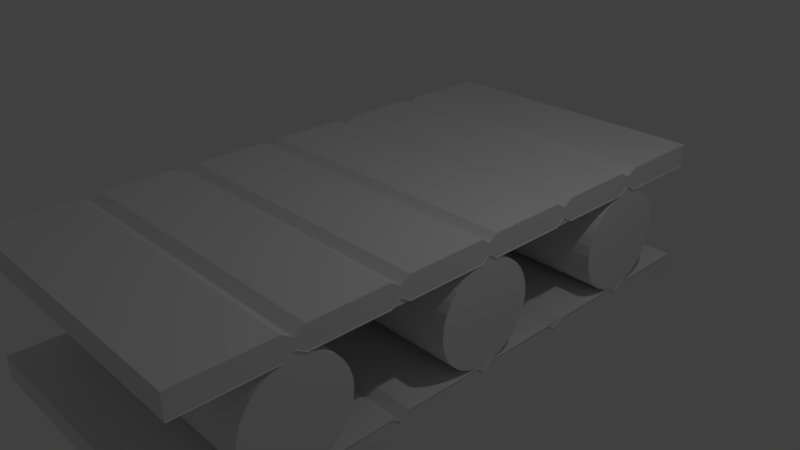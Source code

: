 # Source: placeholderConveyorBelt.blend  (saved by Blender 2.78.0; exported with 4.5.12 LTS)
import bpy
from mathutils import Matrix  # noqa: F401  (used for matrix-valued properties, if any)

bpy.ops.wm.read_factory_settings(use_empty=True)
scene = bpy.context.scene
scene.name = 'Scene'

# ---- collections
col_collection_1 = bpy.data.collections.new('Collection 1'); scene.collection.children.link(col_collection_1)

# ---- world
world_world = bpy.data.worlds.new('World'); scene.world = world_world
world_world.color = (0.05088, 0.05088, 0.05088)
world_world.use_sun_shadow = False
world_world.sun_shadow_jitter_overblur = 0.0
world_world.cycles.sampling_method = 'MANUAL'

# ---- cameras
cam_camera = bpy.data.cameras.new('Camera')
cam_camera.clip_end = 100.0
cam_camera.lens = 35.0
cam_camera.sensor_width = 32.0
cam_camera.sensor_height = 18.0
cam_camera.ortho_scale = 7.314
cam_camera.dof.focus_distance = 0.0
cam_camera.dof.aperture_fstop = 128.0

# ---- lights
light_lamp = bpy.data.lights.new('Lamp', 'POINT')
light_lamp.transmission_factor = 0.0
light_lamp.cutoff_distance = 30.0
light_lamp.energy = 100.0
light_lamp.shadow_buffer_clip_start = 1.001
light_lamp.shadow_soft_size = 0.1
light_lamp.shadow_maximum_resolution = 0.006
light_lamp.use_absolute_resolution = True

# ---- meshes
me_cylinder_001 = bpy.data.meshes.new('Cylinder.001')
me_cylinder_001.from_pydata([(0.0, 1.0, -1.0), (0.0, 1.0, 1.0), (0.1951, 0.9808, -1.0), (0.1951, 0.9808, 1.0), (0.3827, 0.9239, -1.0), (0.3827, 0.9239, 1.0), (0.5556, 0.8315, -1.0), (0.5556, 0.8315, 1.0), (0.7071, 0.7071, -1.0), (0.7071, 0.7071, 1.0), (0.8315, 0.5556, -1.0), (0.8315, 0.5556, 1.0), (0.9239, 0.3827, -1.0), (0.9239, 0.3827, 1.0), (0.9808, 0.1951, -1.0), (0.9808, 0.1951, 1.0), (1.0, 7.55e-08, -1.0), (1.0, 7.55e-08, 1.0), (0.9808, -0.1951, -1.0), (0.9808, -0.1951, 1.0), (0.9239, -0.3827, -1.0), (0.9239, -0.3827, 1.0), (0.8315, -0.5556, -1.0), (0.8315, -0.5556, 1.0), (0.7071, -0.7071, -1.0), (0.7071, -0.7071, 1.0), (0.5556, -0.8315, -1.0), (0.5556, -0.8315, 1.0), (0.3827, -0.9239, -1.0), (0.3827, -0.9239, 1.0), (0.1951, -0.9808, -1.0), (0.1951, -0.9808, 1.0), (-3.258e-07, -1.0, -1.0), (-3.258e-07, -1.0, 1.0), (-0.1951, -0.9808, -1.0), (-0.1951, -0.9808, 1.0), (-0.3827, -0.9239, -1.0), (-0.3827, -0.9239, 1.0), (-0.5556, -0.8315, -1.0), (-0.5556, -0.8315, 1.0), (-0.7071, -0.7071, -1.0), (-0.7071, -0.7071, 1.0), (-0.8315, -0.5556, -1.0), (-0.8315, -0.5556, 1.0), (-0.9239, -0.3827, -1.0), (-0.9239, -0.3827, 1.0), (-0.9808, -0.1951, -1.0), (-0.9808, -0.1951, 1.0), (-1.0, 9.656e-07, -1.0), (-1.0, 9.656e-07, 1.0), (-0.9808, 0.1951, -1.0), (-0.9808, 0.1951, 1.0), (-0.9239, 0.3827, -1.0), (-0.9239, 0.3827, 1.0), (-0.8315, 0.5556, -1.0), (-0.8315, 0.5556, 1.0), (-0.7071, 0.7071, -1.0), (-0.7071, 0.7071, 1.0), (-0.5556, 0.8315, -1.0), (-0.5556, 0.8315, 1.0), (-0.3827, 0.9239, -1.0), (-0.3827, 0.9239, 1.0), (-0.1951, 0.9808, -1.0), (-0.1951, 0.9808, 1.0)], [], [(0, 1, 3, 2), (2, 3, 5, 4), (4, 5, 7, 6), (6, 7, 9, 8), (8, 9, 11, 10), (10, 11, 13, 12), (12, 13, 15, 14), (14, 15, 17, 16), (16, 17, 19, 18), (18, 19, 21, 20), (20, 21, 23, 22), (22, 23, 25, 24), (24, 25, 27, 26), (26, 27, 29, 28), (28, 29, 31, 30), (30, 31, 33, 32), (32, 33, 35, 34), (34, 35, 37, 36), (36, 37, 39, 38), (38, 39, 41, 40), (40, 41, 43, 42), (42, 43, 45, 44), (44, 45, 47, 46), (46, 47, 49, 48), (48, 49, 51, 50), (50, 51, 53, 52), (52, 53, 55, 54), (54, 55, 57, 56), (56, 57, 59, 58), (58, 59, 61, 60), (3, 1, 63, 61, 59, 57, 55, 53, 51, 49, 47, 45, 43, 41, 39, 37, 35, 33, 31, 29, 27, 25, 23, 21, 19, 17, 15, 13, 11, 9, 7, 5), (60, 61, 63, 62), (62, 63, 1, 0), (0, 2, 4, 6, 8, 10, 12, 14, 16, 18, 20, 22, 24, 26, 28, 30, 32, 34, 36, 38, 40, 42, 44, 46, 48, 50, 52, 54, 56, 58, 60, 62)])
me_cylinder_001.use_remesh_preserve_volume = False
me_cylinder_001.use_remesh_preserve_attributes = False
me_cylinder_001.use_mirror_vertex_groups = False
me_cylinder_001.update()
me_cube_001 = bpy.data.meshes.new('Cube.001')
me_cube_001.from_pydata([(-1.0, -1.0, -1.0), (-1.0, -1.0, 1.0), (-1.0, 1.0, -1.0), (-1.0, 1.0, 1.0), (1.0, -1.0, -1.0), (1.0, -1.0, 1.0), (1.0, 1.0, -1.0), (1.0, 1.0, 1.0), (-1.0, 0.6667, -0.9165), (-1.0, 0.3333, -0.9165), (-1.0, -2.98e-08, -0.9165), (-1.0, -0.3333, -0.9165), (-1.0, -0.6667, -0.9165), (-1.0, -0.6667, 0.9165), (-1.0, -0.3333, 0.9165), (-1.0, 2.98e-08, 0.9165), (-1.0, 0.3333, 0.9165), (-1.0, 0.6667, 0.9165), (1.0, -0.6667, -0.9165), (1.0, -0.3333, -0.9165), (1.0, 2.98e-08, -0.9165), (1.0, 0.3333, -0.9165), (1.0, 0.6667, -0.9165), (1.0, 0.6667, 0.9165), (1.0, 0.3333, 0.9165), (1.0, -2.98e-08, 0.9165), (1.0, -0.3333, 0.9165), (1.0, -0.6667, 0.9165), (-1.0, 0.3, -1.0), (-1.0, 0.3, 1.0), (1.0, 0.3, -1.0), (1.0, 0.3, 1.0), (-1.0, 0.03, -1.0), (1.0, 0.03, 1.0), (-1.0, 0.03, 1.0), (1.0, 0.03, -1.0), (-1.0, -0.03, -1.0), (-1.0, -0.03, 1.0), (1.0, -0.03, -1.0), (1.0, -0.03, 1.0), (-1.0, -0.3, -1.0), (1.0, -0.3, 1.0), (-1.0, -0.3, 1.0), (1.0, -0.3, -1.0), (-1.0, -0.364, -1.0), (-1.0, -0.364, 1.0), (1.0, -0.364, -1.0), (1.0, -0.364, 1.0), (-1.0, -0.63, -1.0), (1.0, -0.63, 1.0), (-1.0, -0.63, 1.0), (1.0, -0.63, -1.0), (-1.0, -0.7, -1.0), (1.0, -0.7, 1.0), (-1.0, -0.7, 1.0), (1.0, -0.7, -1.0), (-1.0, 0.37, -1.0), (-1.0, 0.37, 1.0), (1.0, 0.37, -1.0), (1.0, 0.37, 1.0), (-1.0, 0.63, 1.0), (1.0, 0.63, -1.0), (-1.0, 0.63, -1.0), (1.0, 0.63, 1.0), (-1.0, 0.7, 1.0), (1.0, 0.7, -1.0), (-1.0, 0.7, -1.0), (1.0, 0.7, 1.0), (-1.0, -1.0, -0.6893), (-1.0, -1.0, 0.6893), (-1.0, 1.0, 0.6893), (-1.0, 1.0, -0.6893), (1.0, 1.0, 0.6893), (1.0, 1.0, -0.6893), (1.0, -1.0, 0.6893), (1.0, -1.0, -0.6893), (1.0, 0.6667, 0.6893), (1.0, 0.6667, -0.6893), (1.0, 0.3333, 0.6893), (1.0, 0.3333, -0.6893), (1.0, -9.924e-09, 0.6893), (1.0, 9.924e-09, -0.6893), (1.0, -0.3333, 0.6893), (1.0, -0.3333, -0.6893), (1.0, -0.6667, 0.6893), (1.0, -0.6667, -0.6893), (-1.0, -0.6667, 0.7777), (-1.0, -0.6667, -0.7777), (-1.0, -0.3333, 0.7777), (-1.0, -0.3333, -0.7777), (-1.0, 9.924e-09, 0.7777), (-1.0, -9.924e-09, -0.7777), (-1.0, 0.3333, 0.7777), (-1.0, 0.3333, -0.7777), (-1.0, 0.6667, 0.7777), (-1.0, 0.6667, -0.7777), (-1.0, 0.3, 0.6893), (-1.0, 0.3, -0.6893), (1.0, 0.3, 0.6893), (1.0, 0.3, -0.6893), (-1.0, 0.03, 0.6893), (-1.0, 0.03, -0.6893), (1.0, 0.03, 0.6893), (1.0, 0.03, -0.6893), (-1.0, -0.03, 0.6893), (-1.0, -0.03, -0.6893), (1.0, -0.03, 0.6893), (1.0, -0.03, -0.6893), (-1.0, -0.3, 0.6893), (-1.0, -0.3, -0.6893), (1.0, -0.3, 0.6893), (1.0, -0.3, -0.6893), (-1.0, -0.364, 0.6893), (-1.0, -0.364, -0.6893), (1.0, -0.364, 0.6893), (1.0, -0.364, -0.6893), (-1.0, -0.63, 0.6893), (-1.0, -0.63, -0.6893), (1.0, -0.63, 0.6893), (1.0, -0.63, -0.6893), (-1.0, -0.7, 0.6893), (-1.0, -0.7, -0.6893), (1.0, -0.7, 0.6893), (1.0, -0.7, -0.6893), (-1.0, 0.37, 0.6893), (-1.0, 0.37, -0.6893), (1.0, 0.37, 0.6893), (1.0, 0.37, -0.6893), (1.0, 0.63, 0.6893), (1.0, 0.63, -0.6893), (-1.0, 0.63, 0.6893), (-1.0, 0.63, -0.6893), (1.0, 0.7, 0.6893), (1.0, 0.7, -0.6893), (-1.0, 0.7, 0.6893), (-1.0, 0.7, -0.6893), (1.006, -1.0, -0.6893), (1.006, -1.0, 0.6893), (1.006, 1.0, 0.6893), (1.006, 1.0, -0.6893), (1.006, -0.6667, 0.7777), (1.006, -0.6667, -0.7777), (1.006, -0.3333, 0.7777), (1.006, -0.3333, -0.7777), (1.006, 9.924e-09, 0.7777), (1.006, -9.924e-09, -0.7777), (1.006, 0.3333, 0.7777), (1.006, 0.3333, -0.7777), (1.006, 0.6667, 0.7777), (1.006, 0.6667, -0.7777), (1.006, 0.3, 0.6893), (1.006, 0.3, -0.6893), (1.006, 0.03, 0.6893), (1.006, 0.03, -0.6893), (1.006, -0.03, 0.6893), (1.006, -0.03, -0.6893), (1.006, -0.3, 0.6893), (1.006, -0.3, -0.6893), (1.006, -0.364, 0.6893), (1.006, -0.364, -0.6893), (1.006, -0.63, 0.6893), (1.006, -0.63, -0.6893), (1.006, -0.7, 0.6893), (1.006, -0.7, -0.6893), (1.006, 0.37, 0.6893), (1.006, 0.37, -0.6893), (1.006, 0.63, 0.6893), (1.006, 0.63, -0.6893), (1.006, 0.7, 0.6893), (1.006, 0.7, -0.6893)], [], [(134, 64, 3, 70), (70, 3, 7, 72), (122, 53, 5, 74), (74, 5, 1, 69), (52, 55, 4, 0), (53, 54, 1, 5), (67, 64, 17, 23), (59, 57, 16, 24), (33, 34, 15, 25), (41, 42, 14, 26), (49, 50, 13, 27), (66, 65, 22, 8), (56, 58, 21, 9), (32, 35, 20, 10), (40, 43, 19, 11), (48, 51, 18, 12), (132, 67, 23, 76), (126, 59, 24, 78), (102, 33, 25, 80), (110, 41, 26, 82), (118, 49, 27, 84), (120, 54, 13, 86), (112, 45, 14, 88), (104, 37, 15, 90), (96, 29, 16, 92), (130, 60, 17, 94), (100, 34, 29, 96), (78, 24, 31, 98), (9, 21, 30, 28), (24, 16, 29, 31), (90, 15, 34, 100), (98, 31, 33, 102), (28, 30, 35, 32), (31, 29, 34, 33), (108, 42, 37, 104), (80, 25, 39, 106), (10, 20, 38, 36), (25, 15, 37, 39), (88, 14, 42, 108), (106, 39, 41, 110), (36, 38, 43, 40), (39, 37, 42, 41), (116, 50, 45, 112), (82, 26, 47, 114), (11, 19, 46, 44), (26, 14, 45, 47), (86, 13, 50, 116), (114, 47, 49, 118), (44, 46, 51, 48), (47, 45, 50, 49), (69, 1, 54, 120), (27, 13, 54, 53), (12, 18, 55, 52), (84, 27, 53, 122), (92, 16, 57, 124), (128, 63, 59, 126), (62, 61, 58, 56), (63, 60, 57, 59), (23, 17, 60, 63), (8, 22, 61, 62), (76, 23, 63, 128), (124, 57, 60, 130), (72, 7, 67, 132), (2, 6, 65, 66), (7, 3, 64, 67), (94, 17, 64, 134), (8, 95, 135, 66), (100, 96, 150, 152), (6, 73, 133, 65), (56, 125, 131, 62), (97, 101, 153, 151), (22, 77, 129, 61), (61, 129, 127, 58), (9, 93, 125, 56), (92, 124, 164, 146), (18, 85, 123, 55), (0, 68, 121, 52), (125, 93, 147, 165), (46, 115, 119, 51), (12, 87, 117, 48), (116, 112, 158, 160), (19, 83, 115, 46), (48, 117, 113, 44), (120, 86, 140, 162), (38, 107, 111, 43), (11, 89, 109, 40), (113, 117, 161, 159), (20, 81, 107, 38), (40, 109, 105, 36), (90, 100, 152, 144), (30, 99, 103, 35), (10, 91, 101, 32), (87, 121, 163, 141), (21, 79, 99, 30), (32, 101, 97, 28), (101, 91, 145, 153), (62, 131, 95, 8), (112, 88, 142, 158), (28, 97, 93, 9), (89, 113, 159, 143), (36, 105, 91, 10), (86, 116, 160, 140), (44, 113, 89, 11), (124, 130, 166, 164), (52, 121, 87, 12), (104, 90, 144, 154), (51, 119, 85, 18), (43, 111, 83, 19), (35, 103, 81, 20), (58, 127, 79, 21), (65, 133, 77, 22), (4, 75, 68, 0), (55, 123, 75, 4), (2, 71, 73, 6), (66, 135, 71, 2), (117, 87, 141, 161), (71, 135, 169, 139), (109, 89, 143, 157), (95, 131, 167, 149), (134, 70, 138, 168), (135, 95, 149, 169), (88, 108, 156, 142), (121, 68, 136, 163), (130, 94, 148, 166), (94, 134, 168, 148), (69, 120, 162, 137), (93, 97, 151, 147), (96, 92, 146, 150), (105, 109, 157, 155), (91, 105, 155, 145), (131, 125, 165, 167), (108, 104, 154, 156)])
me_cube_001.use_remesh_preserve_volume = False
me_cube_001.use_remesh_preserve_attributes = False
me_cube_001.use_mirror_vertex_groups = False
me_cube_001.update()
me_cylinder_002 = bpy.data.meshes.new('Cylinder.002')
me_cylinder_002.from_pydata([(0.0, 1.0, -1.0), (0.0, 1.0, 1.0), (0.1951, 0.9808, -1.0), (0.1951, 0.9808, 1.0), (0.3827, 0.9239, -1.0), (0.3827, 0.9239, 1.0), (0.5556, 0.8315, -1.0), (0.5556, 0.8315, 1.0), (0.7071, 0.7071, -1.0), (0.7071, 0.7071, 1.0), (0.8315, 0.5556, -1.0), (0.8315, 0.5556, 1.0), (0.9239, 0.3827, -1.0), (0.9239, 0.3827, 1.0), (0.9808, 0.1951, -1.0), (0.9808, 0.1951, 1.0), (1.0, 7.55e-08, -1.0), (1.0, 7.55e-08, 1.0), (0.9808, -0.1951, -1.0), (0.9808, -0.1951, 1.0), (0.9239, -0.3827, -1.0), (0.9239, -0.3827, 1.0), (0.8315, -0.5556, -1.0), (0.8315, -0.5556, 1.0), (0.7071, -0.7071, -1.0), (0.7071, -0.7071, 1.0), (0.5556, -0.8315, -1.0), (0.5556, -0.8315, 1.0), (0.3827, -0.9239, -1.0), (0.3827, -0.9239, 1.0), (0.1951, -0.9808, -1.0), (0.1951, -0.9808, 1.0), (-3.258e-07, -1.0, -1.0), (-3.258e-07, -1.0, 1.0), (-0.1951, -0.9808, -1.0), (-0.1951, -0.9808, 1.0), (-0.3827, -0.9239, -1.0), (-0.3827, -0.9239, 1.0), (-0.5556, -0.8315, -1.0), (-0.5556, -0.8315, 1.0), (-0.7071, -0.7071, -1.0), (-0.7071, -0.7071, 1.0), (-0.8315, -0.5556, -1.0), (-0.8315, -0.5556, 1.0), (-0.9239, -0.3827, -1.0), (-0.9239, -0.3827, 1.0), (-0.9808, -0.1951, -1.0), (-0.9808, -0.1951, 1.0), (-1.0, 9.656e-07, -1.0), (-1.0, 9.656e-07, 1.0), (-0.9808, 0.1951, -1.0), (-0.9808, 0.1951, 1.0), (-0.9239, 0.3827, -1.0), (-0.9239, 0.3827, 1.0), (-0.8315, 0.5556, -1.0), (-0.8315, 0.5556, 1.0), (-0.7071, 0.7071, -1.0), (-0.7071, 0.7071, 1.0), (-0.5556, 0.8315, -1.0), (-0.5556, 0.8315, 1.0), (-0.3827, 0.9239, -1.0), (-0.3827, 0.9239, 1.0), (-0.1951, 0.9808, -1.0), (-0.1951, 0.9808, 1.0)], [], [(0, 1, 3, 2), (2, 3, 5, 4), (4, 5, 7, 6), (6, 7, 9, 8), (8, 9, 11, 10), (10, 11, 13, 12), (12, 13, 15, 14), (14, 15, 17, 16), (16, 17, 19, 18), (18, 19, 21, 20), (20, 21, 23, 22), (22, 23, 25, 24), (24, 25, 27, 26), (26, 27, 29, 28), (28, 29, 31, 30), (30, 31, 33, 32), (32, 33, 35, 34), (34, 35, 37, 36), (36, 37, 39, 38), (38, 39, 41, 40), (40, 41, 43, 42), (42, 43, 45, 44), (44, 45, 47, 46), (46, 47, 49, 48), (48, 49, 51, 50), (50, 51, 53, 52), (52, 53, 55, 54), (54, 55, 57, 56), (56, 57, 59, 58), (58, 59, 61, 60), (3, 1, 63, 61, 59, 57, 55, 53, 51, 49, 47, 45, 43, 41, 39, 37, 35, 33, 31, 29, 27, 25, 23, 21, 19, 17, 15, 13, 11, 9, 7, 5), (60, 61, 63, 62), (62, 63, 1, 0), (0, 2, 4, 6, 8, 10, 12, 14, 16, 18, 20, 22, 24, 26, 28, 30, 32, 34, 36, 38, 40, 42, 44, 46, 48, 50, 52, 54, 56, 58, 60, 62)])
me_cylinder_002.use_remesh_preserve_volume = False
me_cylinder_002.use_remesh_preserve_attributes = False
me_cylinder_002.use_mirror_vertex_groups = False
me_cylinder_002.update()
me_cylinder_003 = bpy.data.meshes.new('Cylinder.003')
me_cylinder_003.from_pydata([(0.0, 1.0, -1.0), (0.0, 1.0, 1.0), (0.1951, 0.9808, -1.0), (0.1951, 0.9808, 1.0), (0.3827, 0.9239, -1.0), (0.3827, 0.9239, 1.0), (0.5556, 0.8315, -1.0), (0.5556, 0.8315, 1.0), (0.7071, 0.7071, -1.0), (0.7071, 0.7071, 1.0), (0.8315, 0.5556, -1.0), (0.8315, 0.5556, 1.0), (0.9239, 0.3827, -1.0), (0.9239, 0.3827, 1.0), (0.9808, 0.1951, -1.0), (0.9808, 0.1951, 1.0), (1.0, 7.55e-08, -1.0), (1.0, 7.55e-08, 1.0), (0.9808, -0.1951, -1.0), (0.9808, -0.1951, 1.0), (0.9239, -0.3827, -1.0), (0.9239, -0.3827, 1.0), (0.8315, -0.5556, -1.0), (0.8315, -0.5556, 1.0), (0.7071, -0.7071, -1.0), (0.7071, -0.7071, 1.0), (0.5556, -0.8315, -1.0), (0.5556, -0.8315, 1.0), (0.3827, -0.9239, -1.0), (0.3827, -0.9239, 1.0), (0.1951, -0.9808, -1.0), (0.1951, -0.9808, 1.0), (-3.258e-07, -1.0, -1.0), (-3.258e-07, -1.0, 1.0), (-0.1951, -0.9808, -1.0), (-0.1951, -0.9808, 1.0), (-0.3827, -0.9239, -1.0), (-0.3827, -0.9239, 1.0), (-0.5556, -0.8315, -1.0), (-0.5556, -0.8315, 1.0), (-0.7071, -0.7071, -1.0), (-0.7071, -0.7071, 1.0), (-0.8315, -0.5556, -1.0), (-0.8315, -0.5556, 1.0), (-0.9239, -0.3827, -1.0), (-0.9239, -0.3827, 1.0), (-0.9808, -0.1951, -1.0), (-0.9808, -0.1951, 1.0), (-1.0, 9.656e-07, -1.0), (-1.0, 9.656e-07, 1.0), (-0.9808, 0.1951, -1.0), (-0.9808, 0.1951, 1.0), (-0.9239, 0.3827, -1.0), (-0.9239, 0.3827, 1.0), (-0.8315, 0.5556, -1.0), (-0.8315, 0.5556, 1.0), (-0.7071, 0.7071, -1.0), (-0.7071, 0.7071, 1.0), (-0.5556, 0.8315, -1.0), (-0.5556, 0.8315, 1.0), (-0.3827, 0.9239, -1.0), (-0.3827, 0.9239, 1.0), (-0.1951, 0.9808, -1.0), (-0.1951, 0.9808, 1.0)], [], [(0, 1, 3, 2), (2, 3, 5, 4), (4, 5, 7, 6), (6, 7, 9, 8), (8, 9, 11, 10), (10, 11, 13, 12), (12, 13, 15, 14), (14, 15, 17, 16), (16, 17, 19, 18), (18, 19, 21, 20), (20, 21, 23, 22), (22, 23, 25, 24), (24, 25, 27, 26), (26, 27, 29, 28), (28, 29, 31, 30), (30, 31, 33, 32), (32, 33, 35, 34), (34, 35, 37, 36), (36, 37, 39, 38), (38, 39, 41, 40), (40, 41, 43, 42), (42, 43, 45, 44), (44, 45, 47, 46), (46, 47, 49, 48), (48, 49, 51, 50), (50, 51, 53, 52), (52, 53, 55, 54), (54, 55, 57, 56), (56, 57, 59, 58), (58, 59, 61, 60), (3, 1, 63, 61, 59, 57, 55, 53, 51, 49, 47, 45, 43, 41, 39, 37, 35, 33, 31, 29, 27, 25, 23, 21, 19, 17, 15, 13, 11, 9, 7, 5), (60, 61, 63, 62), (62, 63, 1, 0), (0, 2, 4, 6, 8, 10, 12, 14, 16, 18, 20, 22, 24, 26, 28, 30, 32, 34, 36, 38, 40, 42, 44, 46, 48, 50, 52, 54, 56, 58, 60, 62)])
me_cylinder_003.use_remesh_preserve_volume = False
me_cylinder_003.use_remesh_preserve_attributes = False
me_cylinder_003.use_mirror_vertex_groups = False
me_cylinder_003.update()

# ---- objects
ob_cylinder = bpy.data.objects.new('Cylinder', me_cylinder_001)
ob_cube = bpy.data.objects.new('Cube', me_cube_001)
ob_lamp = bpy.data.objects.new('Lamp', light_lamp)
ob_camera = bpy.data.objects.new('Camera', cam_camera)
ob_cylinder_001 = bpy.data.objects.new('Cylinder.001', me_cylinder_002)
ob_cylinder_002 = bpy.data.objects.new('Cylinder.002', me_cylinder_003)

# ---- transforms, parenting, visibility, modifiers, constraints
ob_cylinder.location = (0.0, 0.0, 0.0)
ob_cylinder.rotation_euler = (0.0, 1.571, 0.0)
ob_cylinder.scale = (0.7, 0.7, 2.0)
ob_cylinder.lineart.crease_threshold = 0.0
ob_cube.location = (0.0, 0.0, 0.0)
ob_cube.scale = (2.0, 4.0, 1.0)
ob_cube.lineart.crease_threshold = 0.0
ob_lamp.location = (4.076, 1.005, 5.904)
ob_lamp.rotation_euler = (0.6503, 0.05522, 1.866)
ob_lamp.lock_rotations_4d = False
ob_lamp.empty_display_type = 'ARROWS'
ob_lamp.color = (0.0, 0.0, 0.0, 0.0)
ob_lamp.lineart.crease_threshold = 0.0
ob_camera.location = (7.481, -6.508, 5.344)
ob_camera.rotation_euler = (1.109, 0.0, 0.8149)
ob_camera.lock_rotations_4d = False
ob_camera.empty_display_type = 'ARROWS'
ob_camera.color = (0.0, 0.0, 0.0, 0.0)
ob_camera.display_type = 'WIRE'
ob_camera.lineart.crease_threshold = 0.0
ob_cylinder_001.location = (0.0, 2.667, 0.0)
ob_cylinder_001.rotation_euler = (0.0, 1.571, 0.0)
ob_cylinder_001.scale = (0.7, 0.7, 2.0)
ob_cylinder_001.lineart.crease_threshold = 0.0
ob_cylinder_002.location = (0.0, -2.667, 0.0)
ob_cylinder_002.rotation_euler = (0.0, 1.571, 0.0)
ob_cylinder_002.scale = (0.7, 0.7, 2.0)
ob_cylinder_002.lineart.crease_threshold = 0.0

# ---- collection membership
col_collection_1.objects.link(ob_cylinder)
col_collection_1.objects.link(ob_cube)
col_collection_1.objects.link(ob_lamp)
col_collection_1.objects.link(ob_camera)
col_collection_1.objects.link(ob_cylinder_001)
col_collection_1.objects.link(ob_cylinder_002)

# ---- scene / render settings (as saved in the file)
scene.camera = ob_camera
scene.frame_start = 1; scene.frame_end = 250; scene.frame_set(1)
scene.render.engine = 'BLENDER_EEVEE_NEXT'
scene.render.resolution_percentage = 50
scene.render.dither_intensity = 0.0
scene.cycles.use_denoising = False
scene.cycles.samples = 128
scene.cycles.sampling_pattern = 'TABULATED_SOBOL'
scene.cycles.light_sampling_threshold = 0.0
scene.cycles.use_adaptive_sampling = False
scene.cycles.use_light_tree = False
scene.cycles.blur_glossy = 0.0
scene.cycles.sample_clamp_indirect = 0.0
scene.view_settings.view_transform = 'Standard'
bpy.context.view_layer.update()
